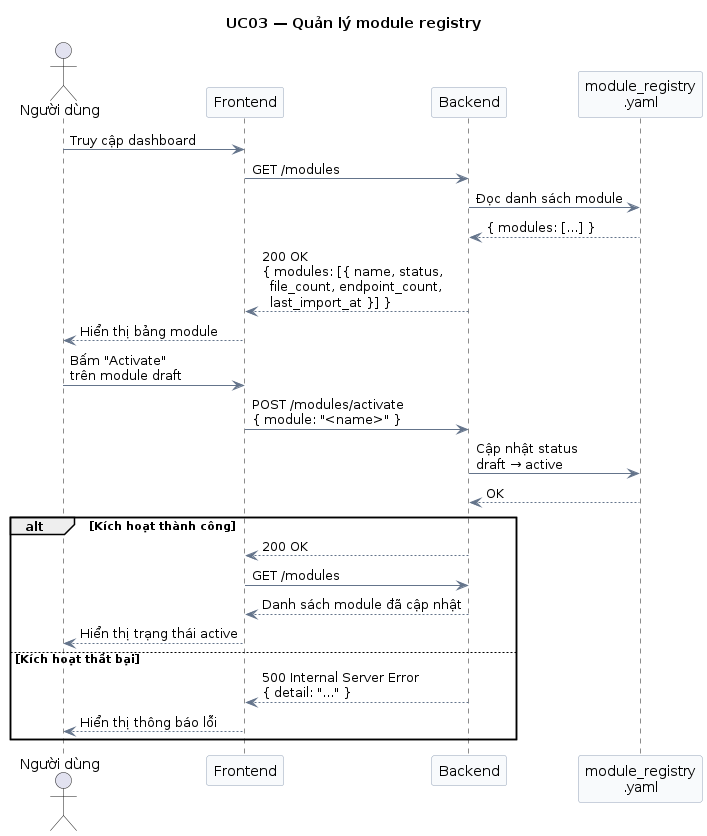

The diagram above was rendered by PlantUML. Its source (embedded in the PNG):
@startuml UC03_QuanLyModuleRegistry
skinparam SequenceArrowColor #64748B
skinparam SequenceBoxBorderColor #CBD5E1
skinparam ParticipantBackgroundColor #F8FAFC
skinparam ParticipantBorderColor #94A3B8

title UC03 — Quản lý module registry

actor "Người dùng" as User
participant "Frontend" as FE
participant "Backend" as BE
participant "module_registry\n.yaml" as Registry

User -> FE: Truy cập dashboard
FE -> BE: GET /modules
BE -> Registry: Đọc danh sách module
Registry --> BE: { modules: [...] }
BE --> FE: 200 OK\n{ modules: [{ name, status,\n  file_count, endpoint_count,\n  last_import_at }] }
FE --> User: Hiển thị bảng module

User -> FE: Bấm "Activate"\ntrên module draft
FE -> BE: POST /modules/activate\n{ module: "<name>" }

BE -> Registry: Cập nhật status\ndraft → active
Registry --> BE: OK

alt Kích hoạt thành công
  BE --> FE: 200 OK
  FE -> BE: GET /modules
  BE --> FE: Danh sách module đã cập nhật
  FE --> User: Hiển thị trạng thái active
else Kích hoạt thất bại
  BE --> FE: 500 Internal Server Error\n{ detail: "..." }
  FE --> User: Hiển thị thông báo lỗi
end

@enduml